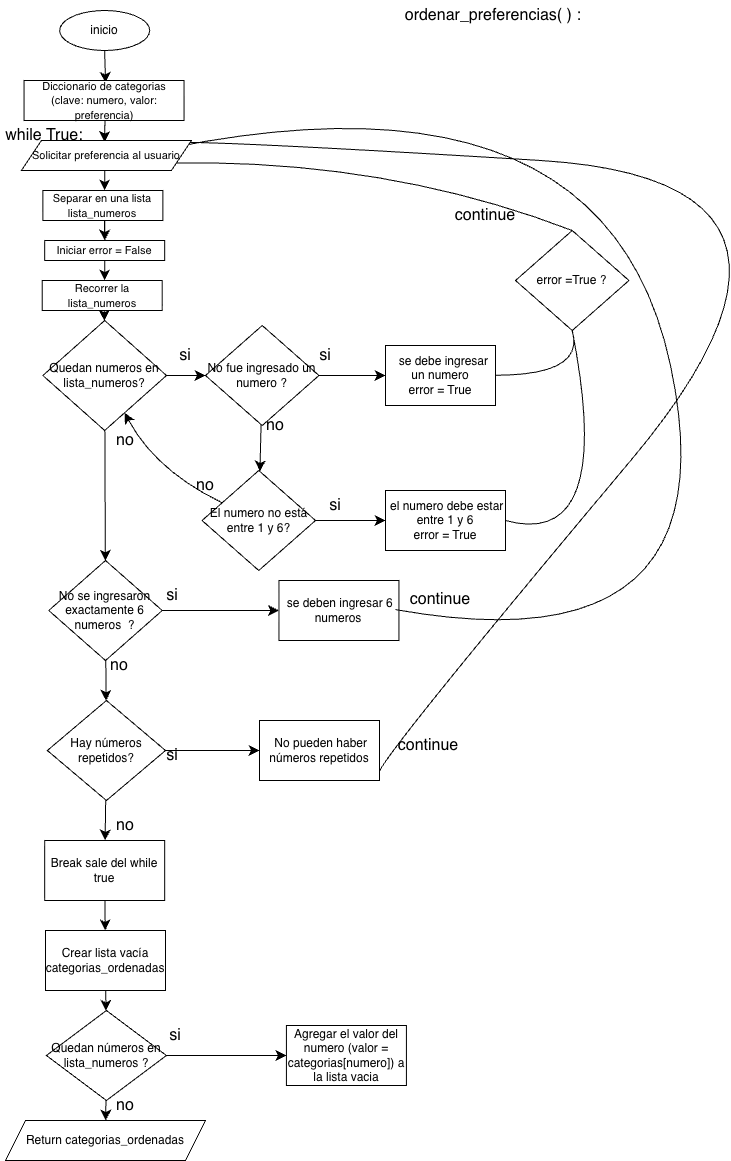

The diagram above was exported from draw.io. Its source (the exported page's mxGraphModel, read from the mxfile embedded in the PNG):
<mxGraphModel dx="1187" dy="1115" grid="1" gridSize="10" guides="1" tooltips="1" connect="1" arrows="1" fold="1" page="1" pageScale="1" pageWidth="827" pageHeight="1169" math="0" shadow="0">
  <root>
    <mxCell id="0" />
    <mxCell id="1" parent="0" />
    <mxCell id="D9aAvvg0DpI20lFmcKQw-58" edge="1" parent="1" source="-8dmcKKlR0AOw6ycU2H7-1" style="edgeStyle=none;curved=1;rounded=0;orthogonalLoop=1;jettySize=auto;html=1;fontSize=12;startSize=8;endSize=8;entryX=0.5;entryY=0;entryDx=0;entryDy=0;" value="">
      <mxGeometry relative="1" as="geometry">
        <mxPoint x="200.0000000000001" y="82.5" as="targetPoint" />
      </mxGeometry>
    </mxCell>
    <mxCell id="-8dmcKKlR0AOw6ycU2H7-1" parent="1" style="ellipse;whiteSpace=wrap;html=1;" value="inicio" vertex="1">
      <mxGeometry height="40" width="90" x="154.18" y="10" as="geometry" />
    </mxCell>
    <mxCell id="D9aAvvg0DpI20lFmcKQw-59" edge="1" parent="1" style="edgeStyle=none;curved=1;rounded=0;orthogonalLoop=1;jettySize=auto;html=1;fontSize=12;startSize=8;endSize=8;entryX=0.498;entryY=0.057;entryDx=0;entryDy=0;entryPerimeter=0;" value="">
      <mxGeometry relative="1" as="geometry">
        <mxPoint x="199.4995056846269" y="120" as="sourcePoint" />
        <mxPoint x="198.92000000000007" y="141.71000000000004" as="targetPoint" />
      </mxGeometry>
    </mxCell>
    <mxCell id="D9aAvvg0DpI20lFmcKQw-61" edge="1" parent="1" style="edgeStyle=none;curved=1;rounded=0;orthogonalLoop=1;jettySize=auto;html=1;fontSize=12;startSize=8;endSize=8;entryX=0.5;entryY=0;entryDx=0;entryDy=0;" value="">
      <mxGeometry relative="1" as="geometry">
        <mxPoint x="199.18000000000006" y="170" as="sourcePoint" />
        <mxPoint x="199.18000000000006" y="190" as="targetPoint" />
      </mxGeometry>
    </mxCell>
    <mxCell id="D9aAvvg0DpI20lFmcKQw-57" edge="1" parent="1" source="x38SlJVaYsjb0bJoHlEv-4" style="edgeStyle=none;curved=1;rounded=0;orthogonalLoop=1;jettySize=auto;html=1;fontSize=12;startSize=8;endSize=8;" value="">
      <mxGeometry relative="1" as="geometry">
        <mxPoint x="199.42079999999999" y="199.81" as="sourcePoint" />
        <mxPoint x="198.94255163417176" y="260.19489467528626" as="targetPoint" />
      </mxGeometry>
    </mxCell>
    <mxCell id="D9aAvvg0DpI20lFmcKQw-60" edge="1" parent="1" style="edgeStyle=none;curved=1;rounded=0;orthogonalLoop=1;jettySize=auto;html=1;fontSize=12;startSize=8;endSize=8;" value="">
      <mxGeometry relative="1" as="geometry">
        <Array as="points">
          <mxPoint x="199" y="220" />
        </Array>
        <mxPoint x="199" y="219.9999999999999" as="sourcePoint" />
        <mxPoint x="199.12" y="240.0000000000001" as="targetPoint" />
      </mxGeometry>
    </mxCell>
    <mxCell id="D9aAvvg0DpI20lFmcKQw-64" edge="1" parent="1" style="edgeStyle=none;curved=1;rounded=0;orthogonalLoop=1;jettySize=auto;html=1;fontSize=12;startSize=8;endSize=8;" target="D9aAvvg0DpI20lFmcKQw-47" value="">
      <mxGeometry relative="1" as="geometry">
        <mxPoint x="198.62852941176482" y="300.0000000000001" as="sourcePoint" />
      </mxGeometry>
    </mxCell>
    <mxCell id="D9aAvvg0DpI20lFmcKQw-27" edge="1" parent="1" style="edgeStyle=none;curved=1;rounded=0;orthogonalLoop=1;jettySize=auto;html=1;exitX=0.5;exitY=0;exitDx=0;exitDy=0;fontSize=12;startSize=8;endSize=8;">
      <mxGeometry relative="1" as="geometry">
        <mxPoint x="597.5" y="830" as="sourcePoint" />
        <mxPoint x="597.5" y="830" as="targetPoint" />
      </mxGeometry>
    </mxCell>
    <mxCell id="D9aAvvg0DpI20lFmcKQw-36" parent="1" style="text;html=1;whiteSpace=wrap;strokeColor=none;fillColor=none;align=center;verticalAlign=middle;rounded=0;fontSize=16;" value="ordenar_preferencias( ) :&amp;nbsp;" vertex="1">
      <mxGeometry height="30" width="240" x="470" as="geometry" />
    </mxCell>
    <mxCell id="D9aAvvg0DpI20lFmcKQw-62" edge="1" parent="1" style="edgeStyle=none;curved=1;rounded=0;orthogonalLoop=1;jettySize=auto;html=1;fontSize=12;startSize=8;endSize=8;" value="">
      <mxGeometry relative="1" as="geometry">
        <Array as="points">
          <mxPoint x="199.08" y="239.95" />
        </Array>
        <mxPoint x="199.20000000000002" y="219.95" as="sourcePoint" />
        <mxPoint x="199.15596487499684" y="280.04257291498425" as="targetPoint" />
      </mxGeometry>
    </mxCell>
    <mxCell id="D9aAvvg0DpI20lFmcKQw-41" edge="1" parent="1" style="edgeStyle=none;curved=1;rounded=0;orthogonalLoop=1;jettySize=auto;html=1;entryX=0.5;entryY=1;entryDx=0;entryDy=0;fontSize=12;startSize=8;endSize=8;">
      <mxGeometry relative="1" as="geometry">
        <mxPoint x="540" y="82.5" as="sourcePoint" />
        <mxPoint x="540" y="82.5" as="targetPoint" />
      </mxGeometry>
    </mxCell>
    <mxCell id="D9aAvvg0DpI20lFmcKQw-52" edge="1" parent="1" source="D9aAvvg0DpI20lFmcKQw-47" style="edgeStyle=none;curved=1;rounded=0;orthogonalLoop=1;jettySize=auto;html=1;fontSize=12;startSize=8;endSize=8;" target="D9aAvvg0DpI20lFmcKQw-48" value="">
      <mxGeometry relative="1" as="geometry" />
    </mxCell>
    <mxCell id="D9aAvvg0DpI20lFmcKQw-126" edge="1" parent="1" source="D9aAvvg0DpI20lFmcKQw-47" style="edgeStyle=none;curved=1;rounded=0;orthogonalLoop=1;jettySize=auto;html=1;fontSize=12;startSize=8;endSize=8;" target="D9aAvvg0DpI20lFmcKQw-98" value="">
      <mxGeometry relative="1" as="geometry" />
    </mxCell>
    <mxCell id="D9aAvvg0DpI20lFmcKQw-47" parent="1" style="rhombus;whiteSpace=wrap;html=1;" value="Quedan numeros en lista_numeros?" vertex="1">
      <mxGeometry height="110" width="123.62" x="137.37" y="320" as="geometry" />
    </mxCell>
    <mxCell id="D9aAvvg0DpI20lFmcKQw-67" edge="1" parent="1" source="D9aAvvg0DpI20lFmcKQw-48" style="edgeStyle=none;curved=1;rounded=0;orthogonalLoop=1;jettySize=auto;html=1;fontSize=12;startSize=8;endSize=8;" target="D9aAvvg0DpI20lFmcKQw-66" value="">
      <mxGeometry relative="1" as="geometry" />
    </mxCell>
    <mxCell id="D9aAvvg0DpI20lFmcKQw-70" edge="1" parent="1" source="D9aAvvg0DpI20lFmcKQw-48" style="edgeStyle=none;curved=1;rounded=0;orthogonalLoop=1;jettySize=auto;html=1;fontSize=12;startSize=8;endSize=8;" target="D9aAvvg0DpI20lFmcKQw-69" value="">
      <mxGeometry relative="1" as="geometry" />
    </mxCell>
    <mxCell id="D9aAvvg0DpI20lFmcKQw-48" parent="1" style="rhombus;whiteSpace=wrap;html=1;" value="No fue ingresado un numero ?" vertex="1">
      <mxGeometry height="100" width="113.44" x="300" y="325" as="geometry" />
    </mxCell>
    <mxCell id="D9aAvvg0DpI20lFmcKQw-65" parent="1" style="text;html=1;whiteSpace=wrap;strokeColor=none;fillColor=none;align=center;verticalAlign=middle;rounded=0;fontSize=16;" value="si" vertex="1">
      <mxGeometry height="30" width="60" x="250" y="340" as="geometry" />
    </mxCell>
    <mxCell id="D9aAvvg0DpI20lFmcKQw-79" edge="1" parent="1" source="D9aAvvg0DpI20lFmcKQw-66" style="edgeStyle=none;curved=1;rounded=0;orthogonalLoop=1;jettySize=auto;html=1;fontSize=12;startSize=8;endSize=8;" target="D9aAvvg0DpI20lFmcKQw-78" value="">
      <mxGeometry relative="1" as="geometry" />
    </mxCell>
    <mxCell id="D9aAvvg0DpI20lFmcKQw-66" parent="1" style="rhombus;whiteSpace=wrap;html=1;" value="El numero no está entre 1 y 6?" vertex="1">
      <mxGeometry height="100" width="113.44" x="296.56" y="470" as="geometry" />
    </mxCell>
    <mxCell id="D9aAvvg0DpI20lFmcKQw-68" parent="1" style="text;html=1;whiteSpace=wrap;strokeColor=none;fillColor=none;align=center;verticalAlign=middle;rounded=0;fontSize=16;" value="si" vertex="1">
      <mxGeometry height="30" width="60" x="390" y="340" as="geometry" />
    </mxCell>
    <mxCell id="D9aAvvg0DpI20lFmcKQw-69" parent="1" style="whiteSpace=wrap;html=1;" value="&amp;nbsp; se debe ingresar un numero&lt;div&gt;error = True&lt;/div&gt;" vertex="1">
      <mxGeometry height="60" width="110" x="480" y="345" as="geometry" />
    </mxCell>
    <mxCell id="D9aAvvg0DpI20lFmcKQw-71" parent="1" style="text;html=1;whiteSpace=wrap;strokeColor=none;fillColor=none;align=center;verticalAlign=middle;rounded=0;fontSize=16;" value="no" vertex="1">
      <mxGeometry height="30" width="60" x="340" y="410" as="geometry" />
    </mxCell>
    <mxCell id="D9aAvvg0DpI20lFmcKQw-78" parent="1" style="whiteSpace=wrap;html=1;" value="&amp;nbsp;el numero debe estar entre 1 y 6&lt;div&gt;error = True&lt;/div&gt;" vertex="1">
      <mxGeometry height="60" width="120" x="480" y="490" as="geometry" />
    </mxCell>
    <mxCell id="D9aAvvg0DpI20lFmcKQw-73" parent="1" style="rhombus;whiteSpace=wrap;html=1;" value="error =True ?" vertex="1">
      <mxGeometry height="100" width="113.44" x="610" y="230" as="geometry" />
    </mxCell>
    <mxCell id="D9aAvvg0DpI20lFmcKQw-97" parent="1" style="text;html=1;whiteSpace=wrap;strokeColor=none;fillColor=none;align=center;verticalAlign=middle;rounded=0;fontSize=16;" value="si" vertex="1">
      <mxGeometry height="30" width="60" x="400" y="490" as="geometry" />
    </mxCell>
    <mxCell id="D9aAvvg0DpI20lFmcKQw-110" edge="1" parent="1" source="D9aAvvg0DpI20lFmcKQw-98" style="edgeStyle=none;curved=1;rounded=0;orthogonalLoop=1;jettySize=auto;html=1;fontSize=12;startSize=8;endSize=8;" target="D9aAvvg0DpI20lFmcKQw-109" value="">
      <mxGeometry relative="1" as="geometry" />
    </mxCell>
    <mxCell id="D9aAvvg0DpI20lFmcKQw-131" edge="1" parent="1" source="D9aAvvg0DpI20lFmcKQw-98" style="edgeStyle=none;curved=1;rounded=0;orthogonalLoop=1;jettySize=auto;html=1;fontSize=12;startSize=8;endSize=8;" target="D9aAvvg0DpI20lFmcKQw-130" value="">
      <mxGeometry relative="1" as="geometry" />
    </mxCell>
    <mxCell id="D9aAvvg0DpI20lFmcKQw-98" parent="1" style="rhombus;whiteSpace=wrap;html=1;" value="No se ingresaron exactamente 6 numeros&amp;nbsp; ?" vertex="1">
      <mxGeometry height="100" width="113.44" x="143.27999999999994" y="560" as="geometry" />
    </mxCell>
    <mxCell id="D9aAvvg0DpI20lFmcKQw-140" edge="1" parent="1" source="D9aAvvg0DpI20lFmcKQw-109" style="edgeStyle=none;curved=1;rounded=0;orthogonalLoop=1;jettySize=auto;html=1;fontSize=12;startSize=8;endSize=8;" target="D9aAvvg0DpI20lFmcKQw-139" value="">
      <mxGeometry relative="1" as="geometry" />
    </mxCell>
    <mxCell id="D9aAvvg0DpI20lFmcKQw-156" edge="1" parent="1" source="D9aAvvg0DpI20lFmcKQw-109" style="edgeStyle=none;curved=1;rounded=0;orthogonalLoop=1;jettySize=auto;html=1;fontSize=12;startSize=8;endSize=8;" target="D9aAvvg0DpI20lFmcKQw-155" value="">
      <mxGeometry relative="1" as="geometry" />
    </mxCell>
    <mxCell id="D9aAvvg0DpI20lFmcKQw-109" parent="1" style="rhombus;whiteSpace=wrap;html=1;" value="Hay números repetidos?" vertex="1">
      <mxGeometry height="100" width="118.16" x="141.84" y="700" as="geometry" />
    </mxCell>
    <mxCell id="D9aAvvg0DpI20lFmcKQw-118" parent="1" style="text;html=1;whiteSpace=wrap;strokeColor=none;fillColor=none;align=center;verticalAlign=middle;rounded=0;fontSize=16;" value="while True:" vertex="1">
      <mxGeometry height="30" width="90" x="94.18" y="120" as="geometry" />
    </mxCell>
    <mxCell id="D9aAvvg0DpI20lFmcKQw-121" edge="1" parent="1" source="D9aAvvg0DpI20lFmcKQw-78" style="endArrow=none;html=1;rounded=0;fontSize=12;startSize=8;endSize=8;curved=1;exitX=1;exitY=0.5;exitDx=0;exitDy=0;entryX=0.5;entryY=1;entryDx=0;entryDy=0;" target="D9aAvvg0DpI20lFmcKQw-73" value="">
      <mxGeometry relative="1" as="geometry">
        <Array as="points">
          <mxPoint x="710" y="550" />
        </Array>
        <mxPoint x="610" y="530.66" as="sourcePoint" />
        <mxPoint x="665.20732624845" y="330.0038756707268" as="targetPoint" />
      </mxGeometry>
    </mxCell>
    <mxCell id="D9aAvvg0DpI20lFmcKQw-122" edge="1" parent="1" style="endArrow=none;html=1;rounded=0;fontSize=12;startSize=8;endSize=8;curved=1;entryX=0.5;entryY=1;entryDx=0;entryDy=0;" target="D9aAvvg0DpI20lFmcKQw-73" value="">
      <mxGeometry relative="1" as="geometry">
        <Array as="points">
          <mxPoint x="680" y="374.74" />
        </Array>
        <mxPoint x="590" y="374.74" as="sourcePoint" />
        <mxPoint x="650" y="340" as="targetPoint" />
      </mxGeometry>
    </mxCell>
    <mxCell id="D9aAvvg0DpI20lFmcKQw-123" edge="1" parent="1" style="endArrow=none;html=1;rounded=0;fontSize=12;startSize=8;endSize=8;curved=1;entryX=0.5;entryY=0;entryDx=0;entryDy=0;exitX=1;exitY=0.75;exitDx=0;exitDy=0;" target="D9aAvvg0DpI20lFmcKQw-73" value="">
      <mxGeometry relative="1" as="geometry">
        <Array as="points">
          <mxPoint x="480.37" y="158.3" />
        </Array>
        <mxPoint x="264.18000000000006" y="162.5" as="sourcePoint" />
        <mxPoint x="667.09" y="238.3" as="targetPoint" />
      </mxGeometry>
    </mxCell>
    <mxCell id="D9aAvvg0DpI20lFmcKQw-124" parent="1" style="text;html=1;whiteSpace=wrap;strokeColor=none;fillColor=none;align=center;verticalAlign=middle;rounded=0;fontSize=16;" value="continue" vertex="1">
      <mxGeometry height="30" width="60" x="550" y="200" as="geometry" />
    </mxCell>
    <mxCell id="D9aAvvg0DpI20lFmcKQw-127" parent="1" style="text;html=1;whiteSpace=wrap;strokeColor=none;fillColor=none;align=center;verticalAlign=middle;rounded=0;fontSize=16;" value="no" vertex="1">
      <mxGeometry height="30" width="60" x="190" y="425" as="geometry" />
    </mxCell>
    <mxCell id="D9aAvvg0DpI20lFmcKQw-130" parent="1" style="whiteSpace=wrap;html=1;" value="&amp;nbsp;se deben ingresar 6 numeros" vertex="1">
      <mxGeometry height="60" width="120" x="373.43999999999994" y="580" as="geometry" />
    </mxCell>
    <mxCell id="D9aAvvg0DpI20lFmcKQw-132" parent="1" style="text;html=1;whiteSpace=wrap;strokeColor=none;fillColor=none;align=center;verticalAlign=middle;rounded=0;fontSize=16;" value="si" vertex="1">
      <mxGeometry height="30" width="60" x="236.56" y="580" as="geometry" />
    </mxCell>
    <mxCell id="D9aAvvg0DpI20lFmcKQw-133" edge="1" parent="1" style="endArrow=none;html=1;rounded=0;fontSize=12;startSize=8;endSize=8;curved=1;entryX=1;entryY=0.25;entryDx=0;entryDy=0;" value="">
      <mxGeometry relative="1" as="geometry">
        <Array as="points">
          <mxPoint x="830" y="670" />
          <mxPoint x="700" y="60" />
        </Array>
        <mxPoint x="490" y="609.09" as="sourcePoint" />
        <mxPoint x="264.18000000000006" y="147.5" as="targetPoint" />
      </mxGeometry>
    </mxCell>
    <mxCell id="D9aAvvg0DpI20lFmcKQw-137" parent="1" style="text;html=1;whiteSpace=wrap;strokeColor=none;fillColor=none;align=center;verticalAlign=middle;rounded=0;fontSize=16;" value="continue" vertex="1">
      <mxGeometry height="30" width="60" x="505" y="584" as="geometry" />
    </mxCell>
    <mxCell id="D9aAvvg0DpI20lFmcKQw-138" parent="1" style="text;html=1;whiteSpace=wrap;strokeColor=none;fillColor=none;align=center;verticalAlign=middle;rounded=0;fontSize=16;" value="no" vertex="1">
      <mxGeometry height="30" width="60" x="184.18" y="650" as="geometry" />
    </mxCell>
    <mxCell id="D9aAvvg0DpI20lFmcKQw-139" parent="1" style="whiteSpace=wrap;html=1;" value="&amp;nbsp;No pueden haber números repetidos" vertex="1">
      <mxGeometry height="60" width="120" x="354" y="720" as="geometry" />
    </mxCell>
    <mxCell id="D9aAvvg0DpI20lFmcKQw-141" parent="1" style="text;html=1;whiteSpace=wrap;strokeColor=none;fillColor=none;align=center;verticalAlign=middle;rounded=0;fontSize=16;" value="si" vertex="1">
      <mxGeometry height="30" width="60" x="236.56" y="740" as="geometry" />
    </mxCell>
    <mxCell id="D9aAvvg0DpI20lFmcKQw-145" edge="1" parent="1" style="endArrow=none;html=1;rounded=0;fontSize=12;startSize=8;endSize=8;curved=1;entryX=1;entryY=0.5;entryDx=0;entryDy=0;exitX=0.998;exitY=0.067;exitDx=0;exitDy=0;exitPerimeter=0;" value="">
      <mxGeometry relative="1" as="geometry">
        <Array as="points">
          <mxPoint x="310.25999999999993" y="140" />
          <mxPoint x="960.26" y="180" />
          <mxPoint x="490.25999999999993" y="740" />
        </Array>
        <mxPoint x="264.1799999999999" y="142.01" as="sourcePoint" />
        <mxPoint x="474.25999999999993" y="770" as="targetPoint" />
      </mxGeometry>
    </mxCell>
    <mxCell id="D9aAvvg0DpI20lFmcKQw-146" edge="1" parent="1" source="D9aAvvg0DpI20lFmcKQw-139" style="edgeStyle=none;curved=1;rounded=0;orthogonalLoop=1;jettySize=auto;html=1;entryX=1;entryY=0.25;entryDx=0;entryDy=0;fontSize=12;startSize=8;endSize=8;" target="D9aAvvg0DpI20lFmcKQw-139">
      <mxGeometry relative="1" as="geometry" />
    </mxCell>
    <mxCell id="D9aAvvg0DpI20lFmcKQw-153" parent="1" style="text;html=1;whiteSpace=wrap;strokeColor=none;fillColor=none;align=center;verticalAlign=middle;rounded=0;fontSize=16;" value="continue" vertex="1">
      <mxGeometry height="30" width="60" x="493.44" y="730" as="geometry" />
    </mxCell>
    <mxCell id="D9aAvvg0DpI20lFmcKQw-159" edge="1" parent="1" source="D9aAvvg0DpI20lFmcKQw-155" style="edgeStyle=none;curved=1;rounded=0;orthogonalLoop=1;jettySize=auto;html=1;fontSize=12;startSize=8;endSize=8;" target="D9aAvvg0DpI20lFmcKQw-158" value="">
      <mxGeometry relative="1" as="geometry" />
    </mxCell>
    <mxCell id="D9aAvvg0DpI20lFmcKQw-155" parent="1" style="whiteSpace=wrap;html=1;" value="Break sale del while true" vertex="1">
      <mxGeometry height="60" width="120" x="139.18" y="840" as="geometry" />
    </mxCell>
    <mxCell id="D9aAvvg0DpI20lFmcKQw-157" parent="1" style="text;html=1;whiteSpace=wrap;strokeColor=none;fillColor=none;align=center;verticalAlign=middle;rounded=0;fontSize=16;" value="no" vertex="1">
      <mxGeometry height="30" width="60" x="190" y="810" as="geometry" />
    </mxCell>
    <mxCell id="D9aAvvg0DpI20lFmcKQw-161" edge="1" parent="1" source="D9aAvvg0DpI20lFmcKQw-158" style="edgeStyle=none;curved=1;rounded=0;orthogonalLoop=1;jettySize=auto;html=1;fontSize=12;startSize=8;endSize=8;" target="D9aAvvg0DpI20lFmcKQw-160" value="">
      <mxGeometry relative="1" as="geometry" />
    </mxCell>
    <mxCell id="D9aAvvg0DpI20lFmcKQw-158" parent="1" style="whiteSpace=wrap;html=1;" value="Crear lista vacía categorias_ordenadas" vertex="1">
      <mxGeometry height="60" width="120" x="140" y="930" as="geometry" />
    </mxCell>
    <mxCell id="D9aAvvg0DpI20lFmcKQw-165" edge="1" parent="1" source="D9aAvvg0DpI20lFmcKQw-160" style="edgeStyle=none;curved=1;rounded=0;orthogonalLoop=1;jettySize=auto;html=1;fontSize=12;startSize=8;endSize=8;" target="D9aAvvg0DpI20lFmcKQw-164" value="">
      <mxGeometry relative="1" as="geometry" />
    </mxCell>
    <mxCell id="D9aAvvg0DpI20lFmcKQw-168" edge="1" parent="1" source="D9aAvvg0DpI20lFmcKQw-160" style="edgeStyle=none;curved=1;rounded=0;orthogonalLoop=1;jettySize=auto;html=1;fontSize=12;startSize=8;endSize=8;" target="D9aAvvg0DpI20lFmcKQw-167" value="">
      <mxGeometry relative="1" as="geometry" />
    </mxCell>
    <mxCell id="D9aAvvg0DpI20lFmcKQw-160" parent="1" style="rhombus;whiteSpace=wrap;html=1;" value="Quedan números en lista_numeros ?" vertex="1">
      <mxGeometry height="90" width="120" x="140.92" y="1010" as="geometry" />
    </mxCell>
    <mxCell id="D9aAvvg0DpI20lFmcKQw-164" parent="1" style="shape=parallelogram;perimeter=parallelogramPerimeter;whiteSpace=wrap;html=1;fixedSize=1;" value="Return categorias_ordenadas" vertex="1">
      <mxGeometry height="40" width="200" x="100" y="1120" as="geometry" />
    </mxCell>
    <mxCell id="D9aAvvg0DpI20lFmcKQw-166" parent="1" style="text;html=1;whiteSpace=wrap;strokeColor=none;fillColor=none;align=center;verticalAlign=middle;rounded=0;fontSize=16;" value="no" vertex="1">
      <mxGeometry height="30" width="60" x="190" y="1090" as="geometry" />
    </mxCell>
    <mxCell id="D9aAvvg0DpI20lFmcKQw-167" parent="1" style="whiteSpace=wrap;html=1;" value="Agregar el valor del numero (valor = categorias[numero]) a la lista vacia" vertex="1">
      <mxGeometry height="60" width="120" x="380.91999999999996" y="1025" as="geometry" />
    </mxCell>
    <mxCell id="D9aAvvg0DpI20lFmcKQw-170" parent="1" style="text;html=1;whiteSpace=wrap;strokeColor=none;fillColor=none;align=center;verticalAlign=middle;rounded=0;fontSize=16;" value="si" vertex="1">
      <mxGeometry height="30" width="60" x="240" y="1020" as="geometry" />
    </mxCell>
    <mxCell id="D9aAvvg0DpI20lFmcKQw-171" edge="1" parent="1" source="D9aAvvg0DpI20lFmcKQw-47" style="endArrow=none;html=1;rounded=0;fontSize=12;startSize=8;endSize=8;curved=1;startArrow=classic;startFill=1;" target="D9aAvvg0DpI20lFmcKQw-66" value="">
      <mxGeometry relative="1" as="geometry">
        <Array as="points">
          <mxPoint x="250" y="470" />
        </Array>
        <mxPoint x="230" y="530" as="sourcePoint" />
        <mxPoint x="390" y="530" as="targetPoint" />
      </mxGeometry>
    </mxCell>
    <mxCell id="D9aAvvg0DpI20lFmcKQw-172" parent="1" style="text;html=1;whiteSpace=wrap;strokeColor=none;fillColor=none;align=center;verticalAlign=middle;rounded=0;fontSize=16;" value="no" vertex="1">
      <mxGeometry height="30" width="60" x="270" y="470" as="geometry" />
    </mxCell>
    <mxCell id="x38SlJVaYsjb0bJoHlEv-1" parent="1" style="rounded=0;whiteSpace=wrap;html=1;" value="&lt;font style=&quot;font-size: 11px;&quot;&gt;Diccionario de categorias&lt;/font&gt;&lt;div&gt;&lt;font style=&quot;font-size: 11px;&quot;&gt;(&lt;span style=&quot;background-color: transparent; color: light-dark(rgb(0, 0, 0), rgb(255, 255, 255));&quot;&gt;clave: numero, valor: preferencia)&lt;/span&gt;&lt;/font&gt;&lt;/div&gt;" vertex="1">
      <mxGeometry height="40" width="160" x="118.55" y="80" as="geometry" />
    </mxCell>
    <mxCell id="x38SlJVaYsjb0bJoHlEv-2" parent="1" style="shape=parallelogram;perimeter=parallelogramPerimeter;whiteSpace=wrap;html=1;fixedSize=1;" value="&lt;span style=&quot;font-size: 11px;&quot;&gt;Solicitar preferencia al usuario&lt;/span&gt;" vertex="1">
      <mxGeometry height="30" width="170" x="115.92" y="140" as="geometry" />
    </mxCell>
    <mxCell id="x38SlJVaYsjb0bJoHlEv-5" edge="1" parent="1" style="edgeStyle=none;curved=1;rounded=0;orthogonalLoop=1;jettySize=auto;html=1;fontSize=12;startSize=8;endSize=8;" target="x38SlJVaYsjb0bJoHlEv-4" value="">
      <mxGeometry relative="1" as="geometry">
        <mxPoint x="199.42079999999999" y="199.81" as="sourcePoint" />
        <mxPoint x="198.94255163417176" y="260.19489467528626" as="targetPoint" />
      </mxGeometry>
    </mxCell>
    <mxCell id="x38SlJVaYsjb0bJoHlEv-4" parent="1" style="rounded=0;whiteSpace=wrap;html=1;" value="&lt;span style=&quot;font-size: 11px;&quot;&gt;Iniciar error = False&lt;/span&gt;" vertex="1">
      <mxGeometry height="20" width="120" x="139.18" y="240" as="geometry" />
    </mxCell>
    <mxCell id="x38SlJVaYsjb0bJoHlEv-6" parent="1" style="rounded=0;whiteSpace=wrap;html=1;" value="&lt;span style=&quot;font-size: 11px;&quot;&gt;Recorrer la lista_numeros&lt;/span&gt;" vertex="1">
      <mxGeometry height="30" width="120" x="136.72" y="280" as="geometry" />
    </mxCell>
    <mxCell id="x38SlJVaYsjb0bJoHlEv-3" parent="1" style="rounded=0;whiteSpace=wrap;html=1;" value="&lt;span style=&quot;font-size: 11px;&quot;&gt;Separar en una lista lista_numeros&lt;/span&gt;" vertex="1">
      <mxGeometry height="30" width="120" x="137.37" y="190" as="geometry" />
    </mxCell>
  </root>
</mxGraphModel>